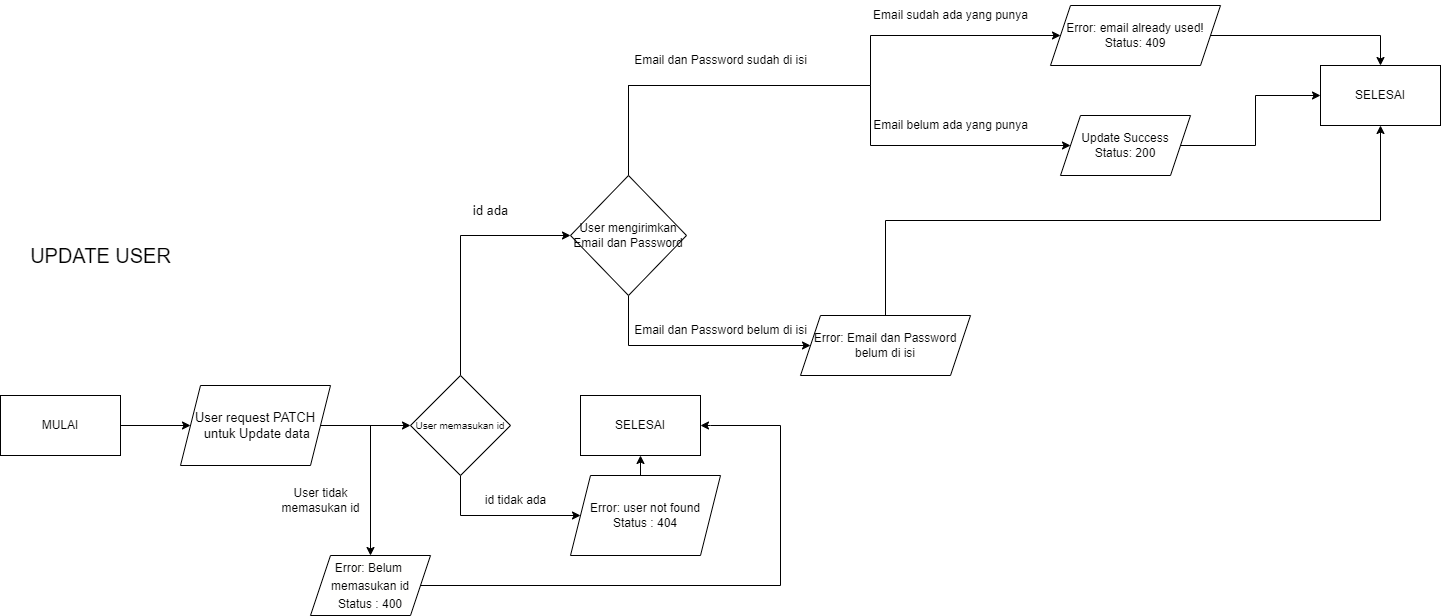

The diagram above was exported from draw.io. Its source (the exported page's mxGraphModel, read from the mxfile embedded in the PNG):
<mxGraphModel dx="1050" dy="1750" grid="1" gridSize="10" guides="1" tooltips="1" connect="1" arrows="1" fold="1" page="1" pageScale="1" pageWidth="827" pageHeight="1169" math="0" shadow="0">
  <root>
    <mxCell id="0" />
    <mxCell id="1" parent="0" />
    <mxCell id="doV_R-1y3aifCeybaLMZ-1" value="&lt;font style=&quot;font-size: 20px;&quot;&gt;UPDATE USER&lt;/font&gt;" style="text;html=1;align=center;verticalAlign=middle;resizable=0;points=[];autosize=1;strokeColor=none;fillColor=none;" parent="1" vertex="1">
      <mxGeometry x="30" y="10" width="160" height="40" as="geometry" />
    </mxCell>
    <mxCell id="doV_R-1y3aifCeybaLMZ-2" style="edgeStyle=orthogonalEdgeStyle;rounded=0;orthogonalLoop=1;jettySize=auto;html=1;exitX=1;exitY=0.5;exitDx=0;exitDy=0;" parent="1" source="doV_R-1y3aifCeybaLMZ-3" edge="1">
      <mxGeometry relative="1" as="geometry">
        <mxPoint x="200" y="200" as="targetPoint" />
      </mxGeometry>
    </mxCell>
    <mxCell id="doV_R-1y3aifCeybaLMZ-3" value="MULAI" style="rounded=0;whiteSpace=wrap;html=1;" parent="1" vertex="1">
      <mxGeometry x="10" y="170" width="120" height="60" as="geometry" />
    </mxCell>
    <mxCell id="doV_R-1y3aifCeybaLMZ-4" style="edgeStyle=orthogonalEdgeStyle;rounded=0;orthogonalLoop=1;jettySize=auto;html=1;exitX=1;exitY=0.5;exitDx=0;exitDy=0;" parent="1" source="doV_R-1y3aifCeybaLMZ-6" edge="1">
      <mxGeometry relative="1" as="geometry">
        <mxPoint x="420" y="200" as="targetPoint" />
        <Array as="points">
          <mxPoint x="370" y="200" />
          <mxPoint x="370" y="200" />
        </Array>
      </mxGeometry>
    </mxCell>
    <mxCell id="doV_R-1y3aifCeybaLMZ-5" style="edgeStyle=orthogonalEdgeStyle;rounded=0;orthogonalLoop=1;jettySize=auto;html=1;exitX=1;exitY=0.5;exitDx=0;exitDy=0;" parent="1" source="doV_R-1y3aifCeybaLMZ-6" edge="1">
      <mxGeometry relative="1" as="geometry">
        <mxPoint x="380" y="330" as="targetPoint" />
      </mxGeometry>
    </mxCell>
    <mxCell id="doV_R-1y3aifCeybaLMZ-6" value="&lt;font style=&quot;font-size: 13px;&quot;&gt;User request PATCH&lt;br&gt;&amp;nbsp;untuk Update data&lt;/font&gt;" style="shape=parallelogram;perimeter=parallelogramPerimeter;whiteSpace=wrap;html=1;fixedSize=1;" parent="1" vertex="1">
      <mxGeometry x="190" y="160" width="150" height="80" as="geometry" />
    </mxCell>
    <mxCell id="doV_R-1y3aifCeybaLMZ-7" style="edgeStyle=orthogonalEdgeStyle;rounded=0;orthogonalLoop=1;jettySize=auto;html=1;exitX=0.5;exitY=0;exitDx=0;exitDy=0;" parent="1" source="doV_R-1y3aifCeybaLMZ-9" target="Ku3la_feXvu0NrFckH4z-3" edge="1">
      <mxGeometry relative="1" as="geometry">
        <mxPoint x="580" y="90" as="targetPoint" />
        <Array as="points">
          <mxPoint x="470" y="10" />
        </Array>
      </mxGeometry>
    </mxCell>
    <mxCell id="doV_R-1y3aifCeybaLMZ-8" style="edgeStyle=orthogonalEdgeStyle;rounded=0;orthogonalLoop=1;jettySize=auto;html=1;exitX=0.5;exitY=1;exitDx=0;exitDy=0;" parent="1" source="doV_R-1y3aifCeybaLMZ-9" edge="1">
      <mxGeometry relative="1" as="geometry">
        <mxPoint x="590" y="290" as="targetPoint" />
        <Array as="points">
          <mxPoint x="470" y="290" />
        </Array>
      </mxGeometry>
    </mxCell>
    <mxCell id="doV_R-1y3aifCeybaLMZ-9" value="&lt;font style=&quot;font-size: 10px;&quot;&gt;User memasukan id&lt;/font&gt;" style="rhombus;whiteSpace=wrap;html=1;" parent="1" vertex="1">
      <mxGeometry x="420" y="150" width="100" height="100" as="geometry" />
    </mxCell>
    <mxCell id="doV_R-1y3aifCeybaLMZ-13" value="id tidak ada" style="text;html=1;align=center;verticalAlign=middle;resizable=0;points=[];autosize=1;strokeColor=none;fillColor=none;" parent="1" vertex="1">
      <mxGeometry x="485" y="260" width="80" height="30" as="geometry" />
    </mxCell>
    <mxCell id="doV_R-1y3aifCeybaLMZ-14" style="edgeStyle=orthogonalEdgeStyle;rounded=0;orthogonalLoop=1;jettySize=auto;html=1;exitX=0.5;exitY=0;exitDx=0;exitDy=0;entryX=0.5;entryY=1;entryDx=0;entryDy=0;" parent="1" source="doV_R-1y3aifCeybaLMZ-15" target="doV_R-1y3aifCeybaLMZ-19" edge="1">
      <mxGeometry relative="1" as="geometry" />
    </mxCell>
    <mxCell id="doV_R-1y3aifCeybaLMZ-15" value="Error: user not found&lt;br style=&quot;border-color: var(--border-color); background-color: rgb(255, 255, 254);&quot;&gt;&lt;span style=&quot;background-color: rgb(255, 255, 254);&quot;&gt;Status : 404&lt;/span&gt;" style="shape=parallelogram;perimeter=parallelogramPerimeter;whiteSpace=wrap;html=1;fixedSize=1;" parent="1" vertex="1">
      <mxGeometry x="580" y="250" width="150" height="80" as="geometry" />
    </mxCell>
    <mxCell id="doV_R-1y3aifCeybaLMZ-16" value="User tidak &lt;br&gt;memasukan id" style="text;html=1;align=center;verticalAlign=middle;resizable=0;points=[];autosize=1;strokeColor=none;fillColor=none;" parent="1" vertex="1">
      <mxGeometry x="280" y="255" width="100" height="40" as="geometry" />
    </mxCell>
    <mxCell id="doV_R-1y3aifCeybaLMZ-17" style="edgeStyle=orthogonalEdgeStyle;rounded=0;orthogonalLoop=1;jettySize=auto;html=1;exitX=1;exitY=0.5;exitDx=0;exitDy=0;" parent="1" source="doV_R-1y3aifCeybaLMZ-18" edge="1">
      <mxGeometry relative="1" as="geometry">
        <mxPoint x="710" y="200" as="targetPoint" />
        <Array as="points">
          <mxPoint x="790" y="360" />
          <mxPoint x="790" y="200" />
          <mxPoint x="720" y="200" />
        </Array>
      </mxGeometry>
    </mxCell>
    <mxCell id="doV_R-1y3aifCeybaLMZ-18" value="&lt;div style=&quot;background-color: rgb(255, 255, 254); line-height: 18px;&quot;&gt;Error:&amp;nbsp;Belum&amp;nbsp;&lt;br&gt;memasukan&amp;nbsp;id&lt;br&gt;Status : 400&lt;/div&gt;" style="shape=parallelogram;perimeter=parallelogramPerimeter;whiteSpace=wrap;html=1;fixedSize=1;" parent="1" vertex="1">
      <mxGeometry x="320" y="330" width="120" height="60" as="geometry" />
    </mxCell>
    <mxCell id="doV_R-1y3aifCeybaLMZ-19" value="SELESAI" style="rounded=0;whiteSpace=wrap;html=1;" parent="1" vertex="1">
      <mxGeometry x="590" y="170" width="120" height="60" as="geometry" />
    </mxCell>
    <mxCell id="Ku3la_feXvu0NrFckH4z-1" style="edgeStyle=orthogonalEdgeStyle;rounded=0;orthogonalLoop=1;jettySize=auto;html=1;exitX=0.5;exitY=1;exitDx=0;exitDy=0;entryX=0;entryY=0.5;entryDx=0;entryDy=0;" parent="1" source="Ku3la_feXvu0NrFckH4z-3" target="Ku3la_feXvu0NrFckH4z-6" edge="1">
      <mxGeometry relative="1" as="geometry">
        <mxPoint x="790" y="120" as="targetPoint" />
        <Array as="points">
          <mxPoint x="638" y="120" />
        </Array>
      </mxGeometry>
    </mxCell>
    <mxCell id="Ku3la_feXvu0NrFckH4z-2" style="edgeStyle=orthogonalEdgeStyle;rounded=0;orthogonalLoop=1;jettySize=auto;html=1;exitX=0.5;exitY=0;exitDx=0;exitDy=0;" parent="1" source="Ku3la_feXvu0NrFckH4z-3" edge="1">
      <mxGeometry relative="1" as="geometry">
        <mxPoint x="1080" y="-80" as="targetPoint" />
        <Array as="points">
          <mxPoint x="638" y="-140" />
          <mxPoint x="880" y="-140" />
        </Array>
      </mxGeometry>
    </mxCell>
    <mxCell id="13PLvZKZ7811hzWlP2u0-1" style="edgeStyle=orthogonalEdgeStyle;rounded=0;orthogonalLoop=1;jettySize=auto;html=1;exitX=0.5;exitY=0;exitDx=0;exitDy=0;" edge="1" parent="1" source="Ku3la_feXvu0NrFckH4z-3">
      <mxGeometry relative="1" as="geometry">
        <mxPoint x="1070" y="-190" as="targetPoint" />
        <Array as="points">
          <mxPoint x="638" y="-140" />
          <mxPoint x="880" y="-140" />
        </Array>
      </mxGeometry>
    </mxCell>
    <mxCell id="Ku3la_feXvu0NrFckH4z-3" value="&lt;div style=&quot;&quot;&gt;&lt;span style=&quot;background-color: initial;&quot;&gt;&lt;font style=&quot;font-size: 12px;&quot;&gt;User mengirimkan Email dan Password&lt;/font&gt;&lt;/span&gt;&lt;/div&gt;" style="rhombus;whiteSpace=wrap;html=1;align=center;" parent="1" vertex="1">
      <mxGeometry x="580" y="-50" width="116" height="120" as="geometry" />
    </mxCell>
    <mxCell id="Ku3la_feXvu0NrFckH4z-4" value="Email dan Password belum di isi" style="text;html=1;align=center;verticalAlign=middle;resizable=0;points=[];autosize=1;strokeColor=none;fillColor=none;" parent="1" vertex="1">
      <mxGeometry x="630" y="90" width="200" height="30" as="geometry" />
    </mxCell>
    <mxCell id="Ku3la_feXvu0NrFckH4z-12" style="edgeStyle=orthogonalEdgeStyle;rounded=0;orthogonalLoop=1;jettySize=auto;html=1;exitX=0.5;exitY=0;exitDx=0;exitDy=0;entryX=0.5;entryY=1;entryDx=0;entryDy=0;" parent="1" source="Ku3la_feXvu0NrFckH4z-6" target="Ku3la_feXvu0NrFckH4z-11" edge="1">
      <mxGeometry relative="1" as="geometry" />
    </mxCell>
    <mxCell id="Ku3la_feXvu0NrFckH4z-6" value="Error: Email dan Password belum di isi" style="shape=parallelogram;perimeter=parallelogramPerimeter;whiteSpace=wrap;html=1;fixedSize=1;" parent="1" vertex="1">
      <mxGeometry x="810" y="90" width="170" height="60" as="geometry" />
    </mxCell>
    <mxCell id="Ku3la_feXvu0NrFckH4z-7" value="Email dan Password sudah di isi" style="text;html=1;align=center;verticalAlign=middle;resizable=0;points=[];autosize=1;strokeColor=none;fillColor=none;" parent="1" vertex="1">
      <mxGeometry x="630" y="-180" width="200" height="30" as="geometry" />
    </mxCell>
    <mxCell id="Ku3la_feXvu0NrFckH4z-11" value="SELESAI" style="rounded=0;whiteSpace=wrap;html=1;" parent="1" vertex="1">
      <mxGeometry x="1330" y="-160" width="120" height="60" as="geometry" />
    </mxCell>
    <mxCell id="Ku3la_feXvu0NrFckH4z-14" value="id ada" style="text;html=1;align=center;verticalAlign=middle;resizable=0;points=[];autosize=1;strokeColor=none;fillColor=none;fontSize=13;" parent="1" vertex="1">
      <mxGeometry x="470" y="-30" width="60" height="30" as="geometry" />
    </mxCell>
    <mxCell id="13PLvZKZ7811hzWlP2u0-2" value="Email sudah ada yang punya" style="text;html=1;align=center;verticalAlign=middle;resizable=0;points=[];autosize=1;strokeColor=none;fillColor=none;" vertex="1" parent="1">
      <mxGeometry x="870" y="-225" width="180" height="30" as="geometry" />
    </mxCell>
    <mxCell id="13PLvZKZ7811hzWlP2u0-3" value="Email belum ada yang punya" style="text;html=1;align=center;verticalAlign=middle;resizable=0;points=[];autosize=1;strokeColor=none;fillColor=none;" vertex="1" parent="1">
      <mxGeometry x="870" y="-115" width="180" height="30" as="geometry" />
    </mxCell>
    <mxCell id="13PLvZKZ7811hzWlP2u0-6" style="edgeStyle=orthogonalEdgeStyle;rounded=0;orthogonalLoop=1;jettySize=auto;html=1;exitX=1;exitY=0.5;exitDx=0;exitDy=0;entryX=0.5;entryY=0;entryDx=0;entryDy=0;" edge="1" parent="1" source="13PLvZKZ7811hzWlP2u0-4" target="Ku3la_feXvu0NrFckH4z-11">
      <mxGeometry relative="1" as="geometry">
        <mxPoint x="1390" y="-180" as="targetPoint" />
        <Array as="points">
          <mxPoint x="1390" y="-190" />
        </Array>
      </mxGeometry>
    </mxCell>
    <mxCell id="13PLvZKZ7811hzWlP2u0-4" value="Error: email already used!&lt;br&gt;Status: 409" style="shape=parallelogram;perimeter=parallelogramPerimeter;whiteSpace=wrap;html=1;fixedSize=1;" vertex="1" parent="1">
      <mxGeometry x="1060" y="-220" width="170" height="60" as="geometry" />
    </mxCell>
    <mxCell id="13PLvZKZ7811hzWlP2u0-7" style="edgeStyle=orthogonalEdgeStyle;rounded=0;orthogonalLoop=1;jettySize=auto;html=1;exitX=1;exitY=0.5;exitDx=0;exitDy=0;entryX=0;entryY=0.5;entryDx=0;entryDy=0;" edge="1" parent="1" source="13PLvZKZ7811hzWlP2u0-5" target="Ku3la_feXvu0NrFckH4z-11">
      <mxGeometry relative="1" as="geometry" />
    </mxCell>
    <mxCell id="13PLvZKZ7811hzWlP2u0-5" value="Update Success&lt;br&gt;Status: 200" style="shape=parallelogram;perimeter=parallelogramPerimeter;whiteSpace=wrap;html=1;fixedSize=1;" vertex="1" parent="1">
      <mxGeometry x="1070" y="-110" width="130" height="60" as="geometry" />
    </mxCell>
  </root>
</mxGraphModel>